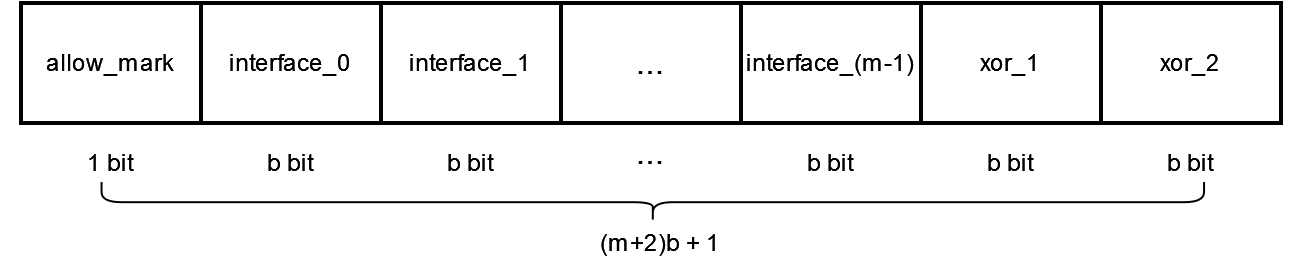

The diagram above was exported from draw.io. Its source (the exported page's mxGraphModel, read from the mxfile embedded in the PNG):
<mxGraphModel dx="666" dy="352" grid="1" gridSize="10" guides="1" tooltips="1" connect="1" arrows="1" fold="1" page="1" pageScale="1" pageWidth="827" pageHeight="1169" math="0" shadow="0">
  <root>
    <mxCell id="0" />
    <mxCell id="1" parent="0" />
    <mxCell id="HuXtYiCEV20vUyveXtRh-2" value="interface_0" style="rounded=0;whiteSpace=wrap;html=1;strokeWidth=2;" vertex="1" parent="1">
      <mxGeometry x="240" y="150" width="90" height="60" as="geometry" />
    </mxCell>
    <mxCell id="HuXtYiCEV20vUyveXtRh-3" value="allow_mark" style="rounded=0;whiteSpace=wrap;html=1;strokeWidth=2;" vertex="1" parent="1">
      <mxGeometry x="150" y="150" width="90" height="60" as="geometry" />
    </mxCell>
    <mxCell id="HuXtYiCEV20vUyveXtRh-4" value="interface_1" style="rounded=0;whiteSpace=wrap;html=1;strokeWidth=2;" vertex="1" parent="1">
      <mxGeometry x="330" y="150" width="90" height="60" as="geometry" />
    </mxCell>
    <mxCell id="HuXtYiCEV20vUyveXtRh-5" value="&lt;font style=&quot;font-size: 17px;&quot;&gt;...&lt;/font&gt;" style="rounded=0;whiteSpace=wrap;html=1;strokeWidth=2;" vertex="1" parent="1">
      <mxGeometry x="420" y="150" width="90" height="60" as="geometry" />
    </mxCell>
    <mxCell id="HuXtYiCEV20vUyveXtRh-6" value="interface_(m-1)" style="rounded=0;whiteSpace=wrap;html=1;strokeWidth=2;" vertex="1" parent="1">
      <mxGeometry x="510" y="150" width="90" height="60" as="geometry" />
    </mxCell>
    <mxCell id="HuXtYiCEV20vUyveXtRh-7" value="xor_1" style="rounded=0;whiteSpace=wrap;html=1;strokeWidth=2;" vertex="1" parent="1">
      <mxGeometry x="600" y="150" width="90" height="60" as="geometry" />
    </mxCell>
    <mxCell id="HuXtYiCEV20vUyveXtRh-8" value="xor_2" style="rounded=0;whiteSpace=wrap;html=1;strokeWidth=2;" vertex="1" parent="1">
      <mxGeometry x="690" y="150" width="90" height="60" as="geometry" />
    </mxCell>
    <mxCell id="HuXtYiCEV20vUyveXtRh-9" value="1 bit" style="text;html=1;align=center;verticalAlign=middle;whiteSpace=wrap;rounded=0;strokeWidth=2;" vertex="1" parent="1">
      <mxGeometry x="140" y="210" width="110" height="40" as="geometry" />
    </mxCell>
    <mxCell id="HuXtYiCEV20vUyveXtRh-10" value="b bit" style="text;html=1;align=center;verticalAlign=middle;whiteSpace=wrap;rounded=0;strokeWidth=2;" vertex="1" parent="1">
      <mxGeometry x="230" y="210" width="110" height="40" as="geometry" />
    </mxCell>
    <mxCell id="HuXtYiCEV20vUyveXtRh-11" value="b bit" style="text;html=1;align=center;verticalAlign=middle;whiteSpace=wrap;rounded=0;strokeWidth=2;" vertex="1" parent="1">
      <mxGeometry x="320" y="210" width="110" height="40" as="geometry" />
    </mxCell>
    <mxCell id="HuXtYiCEV20vUyveXtRh-12" value="b bit" style="text;html=1;align=center;verticalAlign=middle;whiteSpace=wrap;rounded=0;strokeWidth=2;" vertex="1" parent="1">
      <mxGeometry x="500" y="210" width="110" height="40" as="geometry" />
    </mxCell>
    <mxCell id="HuXtYiCEV20vUyveXtRh-13" value="b bit" style="text;html=1;align=center;verticalAlign=middle;whiteSpace=wrap;rounded=0;strokeWidth=2;" vertex="1" parent="1">
      <mxGeometry x="590" y="210" width="110" height="40" as="geometry" />
    </mxCell>
    <mxCell id="HuXtYiCEV20vUyveXtRh-14" value="b bit" style="text;html=1;align=center;verticalAlign=middle;whiteSpace=wrap;rounded=0;strokeWidth=2;" vertex="1" parent="1">
      <mxGeometry x="680" y="210" width="110" height="40" as="geometry" />
    </mxCell>
    <mxCell id="HuXtYiCEV20vUyveXtRh-15" value="&lt;font style=&quot;font-size: 17px;&quot;&gt;...&lt;/font&gt;" style="text;html=1;align=center;verticalAlign=middle;whiteSpace=wrap;rounded=0;strokeWidth=2;" vertex="1" parent="1">
      <mxGeometry x="435" y="210" width="60" height="30" as="geometry" />
    </mxCell>
    <mxCell id="HuXtYiCEV20vUyveXtRh-16" value="" style="shape=curlyBracket;whiteSpace=wrap;html=1;rounded=1;flipH=1;labelPosition=right;verticalLabelPosition=middle;align=left;verticalAlign=middle;rotation=90;" vertex="1" parent="1">
      <mxGeometry x="455.82" y="-26.06" width="20.12" height="551.25" as="geometry" />
    </mxCell>
    <mxCell id="HuXtYiCEV20vUyveXtRh-18" value="(m+2)b + 1" style="text;html=1;align=center;verticalAlign=middle;whiteSpace=wrap;rounded=0;" vertex="1" parent="1">
      <mxGeometry x="414.88" y="255" width="110" height="30" as="geometry" />
    </mxCell>
  </root>
</mxGraphModel>